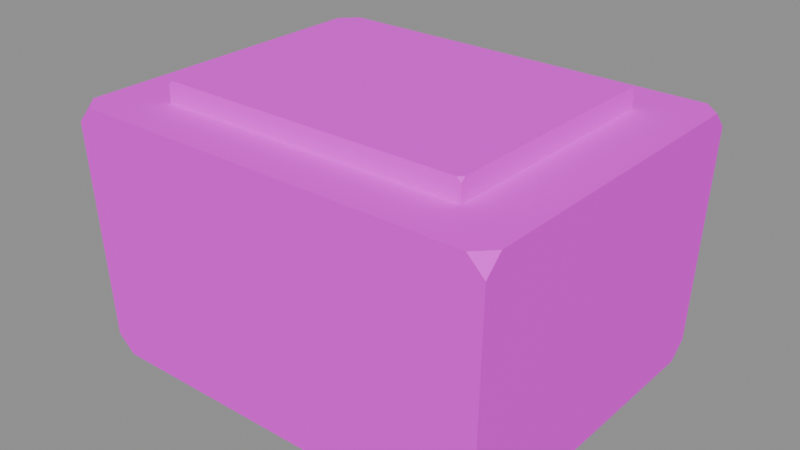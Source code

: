 # Source: planter.blend  (saved by Blender 4.5.87; exported with 4.5.12 LTS)
import bpy
from mathutils import Matrix  # noqa: F401  (used for matrix-valued properties, if any)

bpy.ops.wm.read_factory_settings(use_empty=True)
scene = bpy.context.scene
scene.name = 'WB002_PACKAGE_planter'

# ---- collections
col_sea_scene_water_building_002_planter = bpy.data.collections.new('SEA-SCENE-WATER-BUILDING-002-PLANTER'); scene.collection.children.link(col_sea_scene_water_building_002_planter)

# ---- images (referenced by path relative to the original .blend; pixels are not part of the script)
import os
ASSET_DIR = os.environ.get("B2B_ASSET_DIR", "")  # directory of the original .blend (textures are referenced by path, not embedded)
HERE = os.path.dirname(os.path.abspath(__file__))  # packed textures are extracted next to this script under _unpacked/

def load_image(name, relpath, width, height, colorspace="sRGB"):
    """Load a texture the original file referenced (path relative to the .blend, or extracted next to this script)."""
    p = next((c for c in (os.path.join(HERE, relpath), os.path.join(ASSET_DIR, relpath)) if relpath and os.path.exists(c)), "")
    if p:
        img = bpy.data.images.load(p, check_existing=True)
        img.name = name
    else:  # same state as the original file: an image datablock whose file is absent (Cycles renders it pink)
        img = bpy.data.images.new(name, width, height)
        img.source = "FILE"
        img.filepath = "//" + (relpath or name)
    img.colorspace_settings.name = colorspace
    return img
img_sea_cabin_timber_8x8_512_png = load_image('sea_cabin_timber_8x8_512.png', 'sea_cabin_timber_8x8_512.png', 1024, 1024, 'sRGB')

# ---- materials (node trees are filled in below, after node groups)
mat_wb002_sea_matte_cream_012 = bpy.data.materials.new('WB002_SEA_Matte_cream.012')
mat_wb002_sea_matte_cream_012.diffuse_color = (0.76, 0.72, 0.57, 1.0)
mat_wb002_sea_matte_wood = bpy.data.materials.new('WB002_SEA_Matte_wood')
mat_wb002_sea_matte_wood.diffuse_color = (0.25, 0.12, 0.06, 1.0)

# ---- material node trees
mat_wb002_sea_matte_cream_012.use_nodes = True; mat_wb002_sea_matte_cream_012.node_tree.nodes.clear()
_N = mat_wb002_sea_matte_cream_012.node_tree.nodes; _L = mat_wb002_sea_matte_cream_012.node_tree.links
n0 = _N.new('ShaderNodeBsdfPrincipled'); n0.name = '原理化 BSDF'; n0.location = (-200, 100)
n0.inputs[2].default_value = 0.72
n1 = _N.new('ShaderNodeOutputMaterial'); n1.name = '材质输出'; n1.location = (200, 100)
n2 = _N.new('ShaderNodeUVMap'); n2.name = 'UV 贴图'; n2.location = (0, 0)
n2.uv_map = 'PaletteUV'
n3 = _N.new('ShaderNodeTexImage'); n3.name = '图像纹理'; n3.location = (0, 0)
n3.image = img_sea_cabin_timber_8x8_512_png
n3.interpolation = 'Closest'
_L.new(n0.outputs[0], n1.inputs[0])
_L.new(n2.outputs[0], n3.inputs[0])
_L.new(n3.outputs[0], n0.inputs[0])
n1.is_active_output = True
mat_wb002_sea_matte_wood.use_nodes = True; mat_wb002_sea_matte_wood.node_tree.nodes.clear()
_N = mat_wb002_sea_matte_wood.node_tree.nodes; _L = mat_wb002_sea_matte_wood.node_tree.links
n0 = _N.new('ShaderNodeBsdfPrincipled'); n0.name = '原理化 BSDF'; n0.location = (-200, 100)
n0.inputs[2].default_value = 0.72
n1 = _N.new('ShaderNodeOutputMaterial'); n1.name = '材质输出'; n1.location = (200, 100)
n2 = _N.new('ShaderNodeUVMap'); n2.name = 'UV 贴图'; n2.location = (0, 0)
n2.uv_map = 'PaletteUV'
n3 = _N.new('ShaderNodeTexImage'); n3.name = '图像纹理'; n3.location = (0, 0)
n3.image = img_sea_cabin_timber_8x8_512_png
n3.interpolation = 'Closest'
_L.new(n0.outputs[0], n1.inputs[0])
_L.new(n2.outputs[0], n3.inputs[0])
_L.new(n3.outputs[0], n0.inputs[0])
n1.is_active_output = True

# ---- meshes
me_wb002 = bpy.data.meshes.new('WB002_花盆')
me_wb002.from_pydata([(-0.5, -0.36, 0.0), (-0.46, -0.4, 0.0), (-0.5013, -0.4011, 0.03996), (0.5013, -0.4011, 0.03996), (0.46, -0.4, 0.0), (0.5, -0.36, 0.0), (0.5013, 0.4011, 0.03996), (0.5, 0.36, 0.0), (0.46, 0.4, 0.0), (-0.5013, 0.4011, 0.03996), (-0.46, 0.4, 0.0), (-0.5, 0.36, 0.0), (-0.5187, -0.4149, 0.56), (-0.48, -0.416, 0.6), (-0.52, -0.376, 0.6), (0.52, -0.376, 0.6), (0.48, -0.416, 0.6), (0.5187, -0.4149, 0.56), (0.48, 0.416, 0.6), (0.52, 0.376, 0.6), (0.5187, 0.4149, 0.56), (-0.52, 0.376, 0.6), (-0.48, 0.416, 0.6), (-0.5187, 0.4149, 0.56)], [], [(0, 1, 2), (3, 4, 5), (6, 7, 8), (9, 10, 11), (12, 13, 14), (15, 16, 17), (18, 19, 20), (21, 22, 23), (9, 11, 0, 2, 12, 14, 21, 23), (11, 10, 8, 7, 5, 4, 1, 0), (2, 1, 4, 3, 17, 16, 13, 12), (3, 5, 7, 6, 20, 19, 15, 17), (6, 8, 10, 9, 23, 22, 18, 20), (14, 13, 16, 15, 19, 18, 22, 21)])
_uv = me_wb002.uv_layers.new(name='PaletteUV')
_uv.uv.foreach_set('vector', [0.0875, 0.9375, 0.05, 0.9592, 0.05, 0.9158, 0.0875, 0.9375, 0.05, 0.9592, 0.05, 0.9158, 0.0875, 0.9375, 0.05, 0.9592, 0.05, 0.9158, 0.0875, 0.9375, 0.05, 0.9592, 0.05, 0.9158, 0.0875, 0.9375, 0.05, 0.9592, 0.05, 0.9158, 0.0875, 0.9375, 0.05, 0.9592, 0.05, 0.9158, 0.0875, 0.9375, 0.05, 0.9592, 0.05, 0.9158, 0.0875, 0.9375, 0.05, 0.9592, 0.05, 0.9158, 0.0875, 0.9375, 0.08018, 0.9552, 0.0625, 0.9625, 0.04482, 0.9552, 0.0375, 0.9375, 0.04482, 0.9198, 0.0625, 0.9125, 0.08018, 0.9198, 0.0875, 0.9375, 0.08018, 0.9552, 0.0625, 0.9625, 0.04482, 0.9552, 0.0375, 0.9375, 0.04482, 0.9198, 0.0625, 0.9125, 0.08018, 0.9198, 0.0875, 0.9375, 0.08018, 0.9552, 0.0625, 0.9625, 0.04482, 0.9552, 0.0375, 0.9375, 0.04482, 0.9198, 0.0625, 0.9125, 0.08018, 0.9198, 0.0875, 0.9375, 0.08018, 0.9552, 0.0625, 0.9625, 0.04482, 0.9552, 0.0375, 0.9375, 0.04482, 0.9198, 0.0625, 0.9125, 0.08018, 0.9198, 0.0875, 0.9375, 0.08018, 0.9552, 0.0625, 0.9625, 0.04482, 0.9552, 0.0375, 0.9375, 0.04482, 0.9198, 0.0625, 0.9125, 0.08018, 0.9198, 0.0875, 0.9375, 0.08018, 0.9552, 0.0625, 0.9625, 0.04482, 0.9552, 0.0375, 0.9375, 0.04482, 0.9198, 0.0625, 0.9125, 0.08018, 0.9198])
me_wb002.materials.append(mat_wb002_sea_matte_cream_012)
me_wb002.update()
me_wb002_1 = bpy.data.meshes.new('WB002_盆土')
me_wb002_1.from_pydata([(-0.375, -0.28, 0.59), (-0.365, -0.29, 0.59), (-0.375, -0.29, 0.6), (0.375, -0.29, 0.6), (0.365, -0.29, 0.59), (0.375, -0.28, 0.59), (0.375, 0.29, 0.6), (0.375, 0.28, 0.59), (0.365, 0.29, 0.59), (-0.375, 0.29, 0.6), (-0.365, 0.29, 0.59), (-0.375, 0.28, 0.59), (-0.375, -0.29, 0.64), (-0.365, -0.29, 0.65), (-0.375, -0.28, 0.65), (0.375, -0.28, 0.65), (0.365, -0.29, 0.65), (0.375, -0.29, 0.64), (0.365, 0.29, 0.65), (0.375, 0.28, 0.65), (0.375, 0.29, 0.64), (-0.375, 0.28, 0.65), (-0.365, 0.29, 0.65), (-0.375, 0.29, 0.64)], [], [(0, 1, 2), (3, 4, 5), (6, 7, 8), (9, 10, 11), (12, 13, 14), (15, 16, 17), (18, 19, 20), (21, 22, 23), (9, 11, 0, 2, 12, 14, 21, 23), (11, 10, 8, 7, 5, 4, 1, 0), (2, 1, 4, 3, 17, 16, 13, 12), (3, 5, 7, 6, 20, 19, 15, 17), (6, 8, 10, 9, 23, 22, 18, 20), (14, 13, 16, 15, 19, 18, 22, 21)])
_uv = me_wb002_1.uv_layers.new(name='PaletteUV')
_uv.uv.foreach_set('vector', [0.3375, 0.8125, 0.3, 0.8342, 0.3, 0.7908, 0.3375, 0.8125, 0.3, 0.8342, 0.3, 0.7908, 0.3375, 0.8125, 0.3, 0.8342, 0.3, 0.7908, 0.3375, 0.8125, 0.3, 0.8342, 0.3, 0.7908, 0.3375, 0.8125, 0.3, 0.8342, 0.3, 0.7908, 0.3375, 0.8125, 0.3, 0.8342, 0.3, 0.7908, 0.3375, 0.8125, 0.3, 0.8342, 0.3, 0.7908, 0.3375, 0.8125, 0.3, 0.8342, 0.3, 0.7908, 0.3375, 0.8125, 0.3302, 0.8302, 0.3125, 0.8375, 0.2948, 0.8302, 0.2875, 0.8125, 0.2948, 0.7948, 0.3125, 0.7875, 0.3302, 0.7948, 0.3375, 0.8125, 0.3302, 0.8302, 0.3125, 0.8375, 0.2948, 0.8302, 0.2875, 0.8125, 0.2948, 0.7948, 0.3125, 0.7875, 0.3302, 0.7948, 0.3375, 0.8125, 0.3302, 0.8302, 0.3125, 0.8375, 0.2948, 0.8302, 0.2875, 0.8125, 0.2948, 0.7948, 0.3125, 0.7875, 0.3302, 0.7948, 0.3375, 0.8125, 0.3302, 0.8302, 0.3125, 0.8375, 0.2948, 0.8302, 0.2875, 0.8125, 0.2948, 0.7948, 0.3125, 0.7875, 0.3302, 0.7948, 0.3375, 0.8125, 0.3302, 0.8302, 0.3125, 0.8375, 0.2948, 0.8302, 0.2875, 0.8125, 0.2948, 0.7948, 0.3125, 0.7875, 0.3302, 0.7948, 0.3375, 0.8125, 0.3302, 0.8302, 0.3125, 0.8375, 0.2948, 0.8302, 0.2875, 0.8125, 0.2948, 0.7948, 0.3125, 0.7875, 0.3302, 0.7948])
me_wb002_1.materials.append(mat_wb002_sea_matte_wood)
me_wb002_1.update()

# ---- objects
ob_wb002 = bpy.data.objects.new('WB002_花盆', me_wb002)
ob_wb002_1 = bpy.data.objects.new('WB002_盆土', me_wb002_1)

# ---- transforms, parenting, visibility, modifiers, constraints
ob_wb002.location = (0.0, 0.0, 0.0)
ob_wb002_1.location = (0.0, 0.0, 0.0)

# ---- collection membership
col_sea_scene_water_building_002_planter.objects.link(ob_wb002)
col_sea_scene_water_building_002_planter.objects.link(ob_wb002_1)

# ---- scene / render settings (as saved in the file)
scene.frame_start = 1; scene.frame_end = 250; scene.frame_set(1)
scene.render.engine = 'BLENDER_EEVEE_NEXT'
bpy.context.view_layer.update()

# ---- added for rendering (the .blend has no active camera and no usable light): camera, sun + grey world if the file has none
cam_auto = bpy.data.cameras.new('AutoCamera')
cam_auto.lens = 50.0
cam_auto.sensor_width = 36.0
cam_auto.clip_end = 1000.0
ob_auto_camera = bpy.data.objects.new('AutoCamera', cam_auto)
scene.collection.objects.link(ob_auto_camera)
ob_auto_camera.location = (1.37118, -1.64542, 1.42195)
ob_auto_camera.rotation_euler = (1.09748, -7.21219e-08, 0.694738)
scene.camera = ob_auto_camera
light_auto_sun = bpy.data.lights.new('AutoSun', 'SUN')
light_auto_sun.energy = 3.0
light_auto_sun.angle = 0.0523599
ob_auto_sun = bpy.data.objects.new('AutoSun', light_auto_sun)
scene.collection.objects.link(ob_auto_sun)
ob_auto_sun.rotation_euler = (0.872665, 0.174533, 0.523599)
if scene.world is None:
    world_auto = bpy.data.worlds.new('AutoWorld')
    world_auto.color = (0.3, 0.3, 0.3)
    scene.world = world_auto
bpy.context.view_layer.update()

